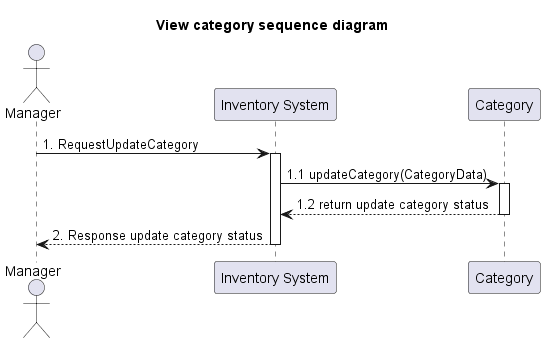

The diagram above was rendered by PlantUML. Its source (embedded in the PNG):
@startuml
'example
title View category sequence diagram

actor Manager as actorManager
participant "Inventory System" as InventorySystem
participant "Category" as classCategory


actorManager -> InventorySystem: 1. RequestUpdateCategory
activate InventorySystem

'-------------- START view product ---------------
InventorySystem -> classCategory: 1.1 updateCategory(CategoryData)
activate classCategory

classCategory --> InventorySystem: 1.2 return update category status
deactivate classCategory

InventorySystem --> actorManager : 2. Response update category status

deactivate InventorySystem

@enduml